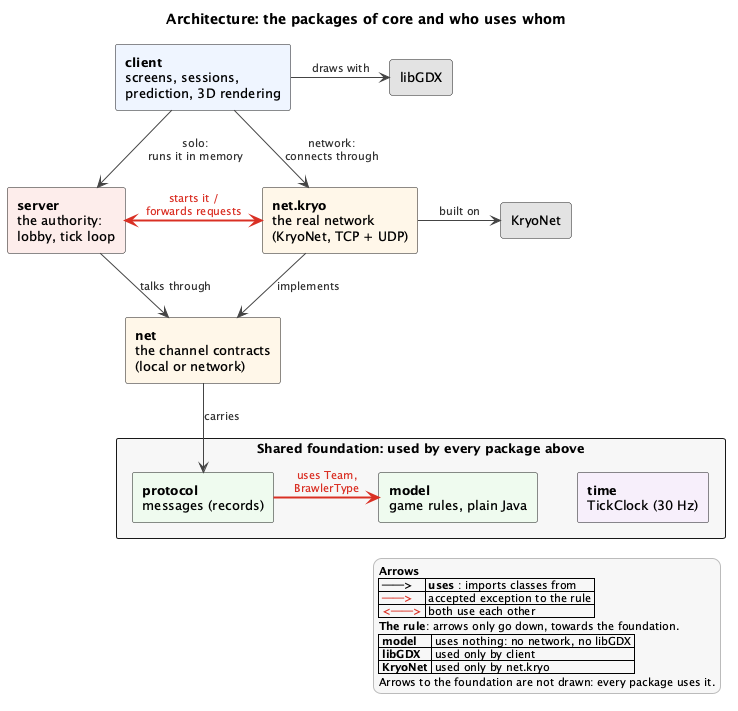

The diagram above was rendered by PlantUML. Its source (embedded in the PNG):
@startuml overview
!include style.iuml
title Architecture: the packages of core and who uses whom

rectangle "<b>client</b>\nscreens, sessions,\nprediction, 3D rendering" as client #EEF4FF
rectangle "libGDX" as gdx <<external>> #E2E2E2

rectangle "<b>server</b>\nthe authority:\nlobby, tick loop" as server #FDECEA
rectangle "<b>net.kryo</b>\nthe real network\n(KryoNet, TCP + UDP)" as kryo #FFF6E8
rectangle "KryoNet" as kryonet <<external>> #E2E2E2

rectangle "<b>net</b>\nthe channel contracts\n(local or network)" as net #FFF6E8

package "Shared foundation: used by every package above" #F7F7F7 {
    rectangle "<b>protocol</b>\nmessages (records)" as protocol #EEFBEF
    rectangle "<b>model</b>\ngame rules, plain Java" as model #EEFBEF
    rectangle "<b>time</b>\nTickClock (30 Hz)" as time #F6EEFB
}

client -right-> gdx : draws with
client -down-> server : solo:\nruns it in memory
client -down-> kryo : network:\nconnects through
kryo -right-> kryonet : built on

server -down-> net : talks through
kryo -down-> net : implements
net -down-> protocol : carries

kryo <-[#D93025,bold]left-> server : <color:#D93025>starts it /</color>\n<color:#D93025>forwards requests</color>
protocol -[#D93025,bold]right-> model : <color:#D93025>uses Team,\n<color:#D93025>BrawlerType</color>

legend right
  <b>Arrows</b>
  | <b>──></b> | <b>uses</b> : imports classes from |
  | <color:#D93025><b>──></b></color> | accepted exception to the rule |
  | <color:#D93025><b><──></b></color> | both use each other |
  <b>The rule</b>: arrows only go down, towards the foundation.
  | <b>model</b> | uses nothing: no network, no libGDX |
  | <b>libGDX</b> | used only by client |
  | <b>KryoNet</b> | used only by net.kryo |
  Arrows to the foundation are not drawn: every package uses it.
endlegend
@enduml